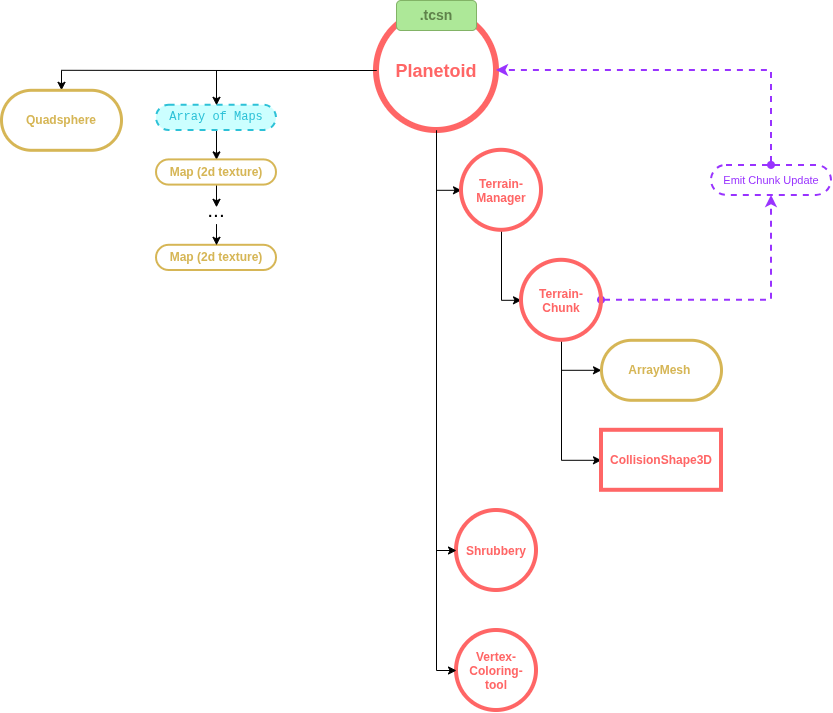

The diagram above was exported from draw.io. Its source (the exported page's mxGraphModel, read from the mxfile embedded in the PNG):
<mxGraphModel dx="4869" dy="1913" grid="1" gridSize="10" guides="1" tooltips="1" connect="1" arrows="1" fold="1" page="1" pageScale="1" pageWidth="850" pageHeight="1100" math="0" shadow="0">
  <root>
    <mxCell id="0" />
    <mxCell id="1" parent="0" />
    <mxCell id="2" edge="1" parent="1" source="10" style="edgeStyle=orthogonalEdgeStyle;rounded=0;orthogonalLoop=1;jettySize=auto;html=1;entryX=0;entryY=0.5;entryDx=0;entryDy=0;defaultLabelBackgroundColor=page;labelPadding=0 4;" target="4">
      <mxGeometry relative="1" as="geometry" />
    </mxCell>
    <mxCell id="3" edge="1" parent="1" source="4" style="edgeStyle=orthogonalEdgeStyle;rounded=0;orthogonalLoop=1;jettySize=auto;html=1;entryX=0;entryY=0.5;entryDx=0;entryDy=0;defaultLabelBackgroundColor=page;labelPadding=0 4;" target="8">
      <mxGeometry relative="1" as="geometry" />
    </mxCell>
    <mxCell id="4" parent="1" style="ellipse;whiteSpace=wrap;html=1;shapeInside=1;aspect=fixed;fillColor=none;strokeColor=#FF6666;strokeWidth=4;fontColor=#FF6666;textShadow=0;fontStyle=1" value="Terrain-Manager" vertex="1">
      <mxGeometry height="80" width="80" x="-460" y="299.8" as="geometry" />
    </mxCell>
    <mxCell id="5" edge="1" parent="1" source="8" style="edgeStyle=orthogonalEdgeStyle;rounded=0;orthogonalLoop=1;jettySize=auto;html=1;entryX=0;entryY=0.5;entryDx=0;entryDy=0;defaultLabelBackgroundColor=page;labelPadding=0 4;exitX=0.5;exitY=1;exitDx=0;exitDy=0;" target="14">
      <mxGeometry relative="1" as="geometry" />
    </mxCell>
    <mxCell id="6" edge="1" parent="1" source="8" style="edgeStyle=orthogonalEdgeStyle;rounded=0;orthogonalLoop=1;jettySize=auto;html=1;entryX=0;entryY=0.5;entryDx=0;entryDy=0;defaultLabelBackgroundColor=page;labelPadding=0 4;" target="13">
      <mxGeometry relative="1" x="0.125" as="geometry" />
    </mxCell>
    <mxCell id="7" edge="1" parent="1" source="8" style="edgeStyle=orthogonalEdgeStyle;rounded=0;orthogonalLoop=1;jettySize=auto;html=1;defaultLabelBackgroundColor=page;labelPadding=0 4;dashed=1;strokeColor=#9933FF;strokeWidth=2;align=center;verticalAlign=middle;fontFamily=Helvetica;fontSize=11;fontColor=default;labelBackgroundColor=default;startArrow=oval;startFill=1;endArrow=classic;flowAnimation=0;fillColor=#e1d5e7;" target="27">
      <mxGeometry relative="1" as="geometry">
        <mxPoint x="-190" y="449.8" as="targetPoint" />
      </mxGeometry>
    </mxCell>
    <mxCell id="8" parent="1" style="ellipse;whiteSpace=wrap;html=1;shapeInside=1;aspect=fixed;fillColor=none;strokeColor=#FF6666;strokeWidth=4;fontColor=#FF6666;textShadow=0;fontStyle=1" value="Terrain-Chunk" vertex="1">
      <mxGeometry height="80" width="80" x="-400" y="409.8" as="geometry" />
    </mxCell>
    <mxCell id="9" connectable="0" parent="1" style="group" value="" vertex="1">
      <mxGeometry height="130" width="120" x="-545" y="160" as="geometry" />
    </mxCell>
    <mxCell id="10" parent="9" style="ellipse;whiteSpace=wrap;html=1;shapeInside=1;aspect=fixed;fillColor=none;strokeColor=#FF6666;strokeWidth=6;fontFamily=Helvetica;fontSize=12;fontColor=#FF6666;fontStyle=1;align=center;verticalAlign=middle;" value="&lt;font style=&quot;font-size: 18px;&quot;&gt;Planetoid&lt;/font&gt;" vertex="1">
      <mxGeometry height="120" width="120" as="geometry" />
    </mxCell>
    <mxCell id="11" parent="9" style="rounded=1;whiteSpace=wrap;html=1;roundedPerimeter=1;fillColor=#ADE898;strokeColor=#82b366;" value="&lt;font color=&quot;#5f834b&quot; style=&quot;font-size: 14px;&quot;&gt;&lt;b style=&quot;&quot;&gt;.tcsn&lt;/b&gt;&lt;/font&gt;" vertex="1">
      <mxGeometry height="30" width="80" x="20" y="-10" as="geometry" />
    </mxCell>
    <mxCell id="12" edge="1" parent="1" source="10" style="edgeStyle=orthogonalEdgeStyle;rounded=0;orthogonalLoop=1;jettySize=auto;html=1;entryX=0.5;entryY=0;entryDx=0;entryDy=0;defaultLabelBackgroundColor=page;labelPadding=0 4;" target="16">
      <mxGeometry relative="1" as="geometry" />
    </mxCell>
    <mxCell id="13" parent="1" style="whiteSpace=wrap;html=1;strokeColor=#FF6666;strokeWidth=4;align=center;verticalAlign=middle;fontFamily=Helvetica;fontSize=12;fontColor=#FF6666;fontStyle=1;fillColor=none;" value="CollisionShape3D" vertex="1">
      <mxGeometry height="60" width="120" x="-320" y="579.8" as="geometry" />
    </mxCell>
    <mxCell id="14" parent="1" style="rounded=1;whiteSpace=wrap;html=1;arcSize=50;fontFamily=Helvetica;fontSize=12;fontColor=#D6B656;fontStyle=1;align=center;verticalAlign=middle;strokeColor=#d6b656;strokeWidth=3;fillColor=none;" value="ArrayMesh&amp;nbsp;" vertex="1">
      <mxGeometry height="60" width="120" x="-320" y="489.79999999999995" as="geometry" />
    </mxCell>
    <mxCell id="15" connectable="0" parent="1" style="group" value="" vertex="1">
      <mxGeometry height="180.2" width="275" x="-920" y="239.8" as="geometry" />
    </mxCell>
    <mxCell id="16" parent="15" style="rounded=1;whiteSpace=wrap;html=1;arcSize=50;fillColor=none;strokeColor=#d6b656;strokeWidth=3;fontColor=#D6B656;fontStyle=1;align=center;verticalAlign=middle;fontFamily=Helvetica;fontSize=12;" value="Quadsphere" vertex="1">
      <mxGeometry height="60" width="120" as="geometry" />
    </mxCell>
    <mxCell id="17" connectable="0" parent="15" style="group" value="" vertex="1">
      <mxGeometry height="165.2" width="120" x="155" y="15" as="geometry" />
    </mxCell>
    <mxCell id="18" edge="1" parent="17" source="19" style="edgeStyle=orthogonalEdgeStyle;rounded=0;orthogonalLoop=1;jettySize=auto;html=1;entryX=0.5;entryY=0;entryDx=0;entryDy=0;defaultLabelBackgroundColor=page;labelPadding=0 4;" target="21">
      <mxGeometry relative="1" as="geometry" />
    </mxCell>
    <mxCell id="19" parent="17" style="rounded=1;whiteSpace=wrap;html=1;arcSize=50;fontFamily=Courier New;fontColor=#2DC1D7;strokeColor=#2DC1D7;strokeWidth=2;dashed=1;fillColor=#CCFFFF;" value="Array of Maps" vertex="1">
      <mxGeometry height="25.2" width="120" as="geometry" />
    </mxCell>
    <mxCell id="20" edge="1" parent="17" source="21" style="edgeStyle=orthogonalEdgeStyle;rounded=0;orthogonalLoop=1;jettySize=auto;html=1;defaultLabelBackgroundColor=page;labelPadding=0 4;exitX=0.5;exitY=1;exitDx=0;exitDy=0;" target="24">
      <mxGeometry relative="1" as="geometry">
        <mxPoint x="60" y="121.79999999999995" as="sourcePoint" />
        <mxPoint x="59.99999999999977" y="138.59999999999997" as="targetPoint" />
      </mxGeometry>
    </mxCell>
    <mxCell id="21" parent="17" style="rounded=1;whiteSpace=wrap;html=1;arcSize=50;fontFamily=Helvetica;fontColor=#D6B656;strokeColor=#d6b656;strokeWidth=2;fillColor=none;align=center;verticalAlign=middle;fontSize=12;fontStyle=1;" value="Map (2d texture)" vertex="1">
      <mxGeometry height="25.2" width="120" y="54.599999999999966" as="geometry" />
    </mxCell>
    <mxCell id="22" parent="17" style="rounded=1;whiteSpace=wrap;html=1;arcSize=50;fontFamily=Helvetica;fontColor=#D6B656;strokeColor=#d6b656;strokeWidth=2;fillColor=none;align=center;verticalAlign=middle;fontSize=12;fontStyle=1;" value="Map (2d texture)" vertex="1">
      <mxGeometry height="25.2" width="120" y="140" as="geometry" />
    </mxCell>
    <mxCell id="23" edge="1" parent="17" source="24" style="edgeStyle=orthogonalEdgeStyle;rounded=0;orthogonalLoop=1;jettySize=auto;html=1;entryX=0.5;entryY=0;entryDx=0;entryDy=0;defaultLabelBackgroundColor=page;labelPadding=0 4;" target="22">
      <mxGeometry relative="1" as="geometry" />
    </mxCell>
    <mxCell id="24" parent="17" style="text;html=1;whiteSpace=wrap;strokeColor=none;fillColor=none;align=center;verticalAlign=bottom;rounded=0;fontSize=21;" value="..." vertex="1">
      <mxGeometry height="16.8" width="50" x="35" y="102" as="geometry" />
    </mxCell>
    <mxCell id="25" edge="1" parent="1" source="10" style="edgeStyle=orthogonalEdgeStyle;rounded=0;orthogonalLoop=1;jettySize=auto;html=1;entryX=0.5;entryY=0;entryDx=0;entryDy=0;defaultLabelBackgroundColor=page;labelPadding=0 4;" target="19">
      <mxGeometry relative="1" as="geometry" />
    </mxCell>
    <mxCell id="26" edge="1" parent="1" source="27" style="edgeStyle=orthogonalEdgeStyle;rounded=0;orthogonalLoop=1;jettySize=auto;html=1;entryX=1;entryY=0.5;entryDx=0;entryDy=0;defaultLabelBackgroundColor=page;labelPadding=0 4;dashed=1;strokeColor=#9933FF;strokeWidth=2;align=center;verticalAlign=middle;fontFamily=Helvetica;fontSize=11;fontColor=default;labelBackgroundColor=default;startArrow=oval;startFill=1;endArrow=classic;flowAnimation=0;fillColor=#e1d5e7;" target="10">
      <mxGeometry relative="1" as="geometry">
        <Array as="points">
          <mxPoint x="-150" y="220" />
        </Array>
      </mxGeometry>
    </mxCell>
    <mxCell id="27" parent="1" style="rounded=1;whiteSpace=wrap;html=1;dashed=1;strokeColor=#9933FF;strokeWidth=2;align=center;verticalAlign=middle;fontFamily=Helvetica;fontSize=11;fontColor=#9933FF;labelBackgroundColor=default;defaultLabelBackgroundColor=page;labelPadding=0 4;fillColor=none;roundedPerimeter=1;arcSize=50;" value="Emit Chunk Update" vertex="1">
      <mxGeometry height="30" width="120" x="-210" y="314.90000000000003" as="geometry" />
    </mxCell>
    <mxCell id="28" parent="1" style="ellipse;whiteSpace=wrap;html=1;shapeInside=1;aspect=fixed;fillColor=none;strokeColor=#FF6666;strokeWidth=4;fontColor=#FF6666;textShadow=0;fontStyle=1" value="Shrubbery" vertex="1">
      <mxGeometry height="80" width="80" x="-465" y="660" as="geometry" />
    </mxCell>
    <mxCell id="29" parent="1" style="ellipse;whiteSpace=wrap;html=1;shapeInside=1;aspect=fixed;fillColor=none;strokeColor=#FF6666;strokeWidth=4;fontColor=#FF6666;textShadow=0;fontStyle=1" value="Vertex-Coloring-tool" vertex="1">
      <mxGeometry height="80" width="80" x="-465" y="780" as="geometry" />
    </mxCell>
    <mxCell id="30" edge="1" parent="1" source="10" style="edgeStyle=orthogonalEdgeStyle;rounded=0;orthogonalLoop=1;jettySize=auto;html=1;entryX=0;entryY=0.5;entryDx=0;entryDy=0;defaultLabelBackgroundColor=page;labelPadding=0 4;" target="28">
      <mxGeometry relative="1" as="geometry" />
    </mxCell>
    <mxCell id="31" edge="1" parent="1" source="10" style="edgeStyle=orthogonalEdgeStyle;rounded=0;orthogonalLoop=1;jettySize=auto;html=1;entryX=0;entryY=0.5;entryDx=0;entryDy=0;defaultLabelBackgroundColor=page;labelPadding=0 4;" target="29">
      <mxGeometry relative="1" as="geometry" />
    </mxCell>
  </root>
</mxGraphModel>